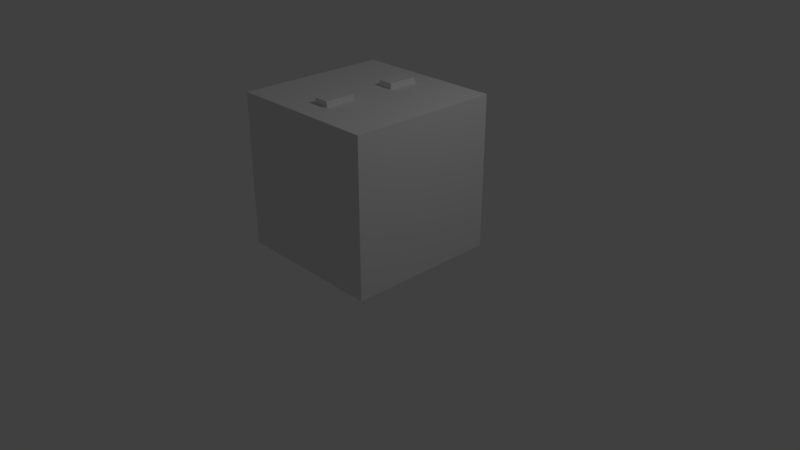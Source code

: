 # Source: road1.blend  (saved by Blender 2.79.0; exported with 4.5.12 LTS)
import bpy
from mathutils import Matrix  # noqa: F401  (used for matrix-valued properties, if any)

bpy.ops.wm.read_factory_settings(use_empty=True)
scene = bpy.context.scene
scene.name = 'Scene'

# ---- collections
col_collection_1 = bpy.data.collections.new('Collection 1'); scene.collection.children.link(col_collection_1)

# ---- materials (node trees are filled in below, after node groups)
mat_material = bpy.data.materials.new('Material')
mat_material.alpha_threshold = 0.0
mat_material.use_transparent_shadow = False
mat_material.roughness = 0.5
mat_material.line_color = (0.0, 0.0, 0.0, 1.0)

# ---- material node trees

# ---- world
world_world = bpy.data.worlds.new('World'); scene.world = world_world
world_world.color = (0.05088, 0.05088, 0.05088)
world_world.use_sun_shadow = False
world_world.sun_shadow_jitter_overblur = 0.0
world_world.cycles.sampling_method = 'MANUAL'

# ---- cameras
cam_camera = bpy.data.cameras.new('Camera')
cam_camera.clip_end = 100.0
cam_camera.lens = 35.0
cam_camera.sensor_width = 32.0
cam_camera.sensor_height = 18.0
cam_camera.ortho_scale = 7.314
cam_camera.dof.focus_distance = 0.0
cam_camera.dof.aperture_fstop = 128.0

# ---- lights
light_lamp = bpy.data.lights.new('Lamp', 'POINT')
light_lamp.transmission_factor = 0.0
light_lamp.cutoff_distance = 30.0
light_lamp.energy = 100.0
light_lamp.shadow_buffer_clip_start = 1.001
light_lamp.shadow_soft_size = 0.1
light_lamp.shadow_maximum_resolution = 0.006
light_lamp.use_absolute_resolution = True

# ---- meshes
me_cube = bpy.data.meshes.new('Cube')
me_cube.from_pydata([(1.0, 1.0, -1.0), (1.0, -1.0, -1.0), (-1.0, -1.0, -1.0), (-1.0, 1.0, -1.0), (1.0, 1.0, 1.0), (1.0, -1.0, 1.0), (-1.0, -1.0, 1.0), (-1.0, 1.0, 1.0), (-0.1, -0.6764, 0.8731), (-0.1, -0.6764, 1.073), (-0.1, -0.2764, 0.8731), (-0.1, -0.2764, 1.073), (0.1, -0.6764, 0.8731), (0.1, -0.6764, 1.073), (0.1, -0.2764, 0.8731), (0.1, -0.2764, 1.073), (-0.1, 0.3013, 0.8731), (-0.1, 0.3013, 1.073), (-0.1, 0.7013, 0.8731), (-0.1, 0.7013, 1.073), (0.1, 0.3013, 0.8731), (0.1, 0.3013, 1.073), (0.1, 0.7013, 0.8731), (0.1, 0.7013, 1.073)], [], [(0, 1, 2, 3), (4, 7, 6, 5), (0, 4, 5, 1), (1, 5, 6, 2), (2, 6, 7, 3), (4, 0, 3, 7), (8, 9, 11, 10), (10, 11, 15, 14), (14, 15, 13, 12), (12, 13, 9, 8), (10, 14, 12, 8), (15, 11, 9, 13), (16, 17, 19, 18), (18, 19, 23, 22), (22, 23, 21, 20), (20, 21, 17, 16), (18, 22, 20, 16), (23, 19, 17, 21)])
_uv = me_cube.uv_layers.new(name='UVMap')
_uv.uv.foreach_set('vector', [1.987e-08, 0.6667, 0.3333, 0.6667, 0.3333, 1.0, 0.0, 1.0, 1.0, 0.0, 1.0, 0.3333, 0.6667, 0.3333, 0.6667, 7.947e-08, 0.6667, 0.3333, 0.3333, 0.3333, 0.3333, 0.0, 0.6667, 1.093e-07, 2.98e-08, 0.3333, 0.0, 1.093e-07, 0.3333, 0.0, 0.3333, 0.3333, 0.3333, 0.6667, 1.987e-08, 0.6667, 0.0, 0.3333, 0.3333, 0.3333, 0.3333, 0.6667, 0.3333, 0.3333, 0.6667, 0.3333, 0.6667, 0.6667, 0.7, 0.5333, 0.6667, 0.5333, 0.6667, 0.4667, 0.7, 0.4667, 0.4, 0.7, 0.4, 0.6667, 0.4333, 0.6667, 0.4333, 0.7, 0.6667, 0.4, 0.7, 0.4, 0.7, 0.4667, 0.6667, 0.4667, 0.4667, 0.7, 0.4667, 0.6667, 0.5, 0.6667, 0.5, 0.7, 0.6667, 0.6, 0.7, 0.6, 0.7, 0.6667, 0.6667, 0.6667, 0.3667, 0.7333, 0.3333, 0.7333, 0.3333, 0.6667, 0.3667, 0.6667, 0.7, 0.4, 0.6667, 0.4, 0.6667, 0.3333, 0.7, 0.3333, 0.5, 0.7, 0.5, 0.6667, 0.5333, 0.6667, 0.5333, 0.7, 0.7, 0.6, 0.6667, 0.6, 0.6667, 0.5333, 0.7, 0.5333, 0.4333, 0.7, 0.4333, 0.6667, 0.4667, 0.6667, 0.4667, 0.7, 0.7, 0.3333, 0.7333, 0.3333, 0.7333, 0.4, 0.7, 0.4, 0.4, 0.7333, 0.3667, 0.7333, 0.3667, 0.6667, 0.4, 0.6667])
me_cube.materials.append(mat_material)
me_cube.use_remesh_preserve_volume = False
me_cube.use_remesh_preserve_attributes = False
me_cube.use_mirror_vertex_groups = False
me_cube.update()

# ---- objects
ob_cube = bpy.data.objects.new('Cube', me_cube)
ob_lamp = bpy.data.objects.new('Lamp', light_lamp)
ob_camera = bpy.data.objects.new('Camera', cam_camera)

# ---- transforms, parenting, visibility, modifiers, constraints
ob_cube.location = (0.0, 0.0, 1.148)
ob_cube.lock_rotations_4d = False
ob_cube.empty_display_type = 'ARROWS'
ob_cube.lineart.crease_threshold = 0.0
ob_lamp.location = (4.076, 1.005, 5.904)
ob_lamp.rotation_euler = (0.6503, 0.05522, 1.866)
ob_lamp.lock_rotations_4d = False
ob_lamp.empty_display_type = 'ARROWS'
ob_lamp.color = (0.0, 0.0, 0.0, 0.0)
ob_lamp.lineart.crease_threshold = 0.0
ob_camera.location = (7.481, -6.508, 5.344)
ob_camera.rotation_euler = (1.109, 0.0, 0.8149)
ob_camera.lock_rotations_4d = False
ob_camera.empty_display_type = 'ARROWS'
ob_camera.color = (0.0, 0.0, 0.0, 0.0)
ob_camera.display_type = 'WIRE'
ob_camera.lineart.crease_threshold = 0.0

# ---- collection membership
col_collection_1.objects.link(ob_cube)
col_collection_1.objects.link(ob_lamp)
col_collection_1.objects.link(ob_camera)

# ---- scene / render settings (as saved in the file)
scene.camera = ob_camera
scene.frame_start = 1; scene.frame_end = 250; scene.frame_set(1)
scene.render.engine = 'BLENDER_EEVEE_NEXT'
scene.render.resolution_percentage = 50
scene.render.dither_intensity = 0.0
scene.cycles.use_denoising = False
scene.cycles.samples = 128
scene.cycles.sampling_pattern = 'TABULATED_SOBOL'
scene.cycles.use_adaptive_sampling = False
scene.cycles.use_light_tree = False
scene.cycles.blur_glossy = 0.0
scene.cycles.sample_clamp_indirect = 0.0
scene.view_settings.view_transform = 'Standard'
bpy.context.view_layer.update()
